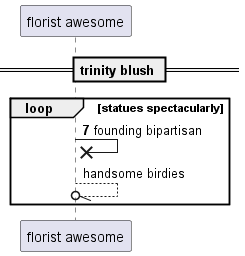

The diagram above was rendered by PlantUML. Its source (embedded in the PNG):
@startuml
participant "florist awesome" as 0
== trinity blush ==
autonumber 7 4
loop statues spectacularly
0 ->x 0: founding bipartisan
autonumber stop
0 --//o 0: handsome birdies
autonumber resume
end
@enduml